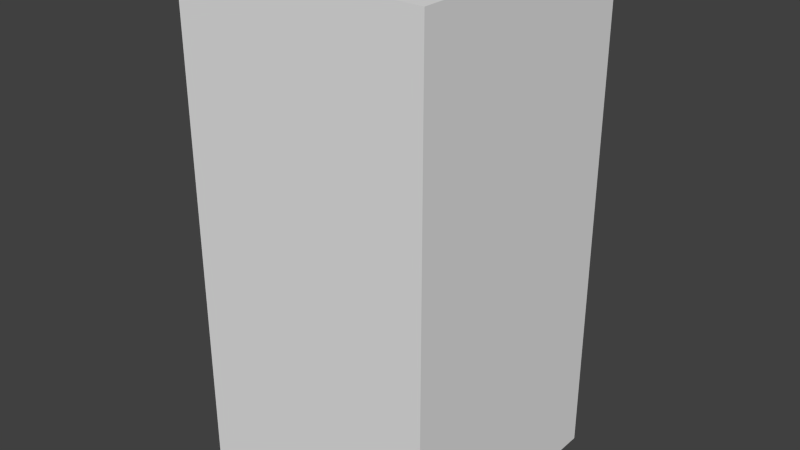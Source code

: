 # Source: greenEyeSeven.blend  (saved by Blender 2.68.0; exported with 4.5.12 LTS)
import bpy
from mathutils import Matrix  # noqa: F401  (used for matrix-valued properties, if any)

bpy.ops.wm.read_factory_settings(use_empty=True)
scene = bpy.context.scene
scene.name = 'Scene'

# ---- collections
col_collection_1 = bpy.data.collections.new('Collection 1'); scene.collection.children.link(col_collection_1)

# ---- world
world_world = bpy.data.worlds.new('World'); scene.world = world_world
world_world.color = (0.05088, 0.05088, 0.05088)
world_world.use_sun_shadow = False
world_world.sun_shadow_jitter_overblur = 0.0
world_world.cycles.sampling_method = 'MANUAL'
world_world.cycles.sample_map_resolution = 256

# ---- meshes
me_greeneyeseven = bpy.data.meshes.new('greenEyeSeven')
me_greeneyeseven.from_pydata([(-0.5, -0.5, -1.0), (-0.5, 0.5, -1.0), (0.5, 0.5, -1.0), (0.5, -0.5, -1.0), (-0.5, -0.5, 1.0), (-0.5, 0.5, 1.0), (0.5, 0.5, 1.0), (0.5, -0.5, 1.0)], [], [(4, 5, 1, 0), (5, 6, 2, 1), (6, 7, 3, 2), (7, 4, 0, 3), (0, 1, 2, 3), (7, 6, 5, 4)])
me_greeneyeseven.use_remesh_preserve_volume = False
me_greeneyeseven.use_remesh_preserve_attributes = False
me_greeneyeseven.use_mirror_vertex_groups = False
me_greeneyeseven.update()

# ---- objects
ob_greeneyeseven = bpy.data.objects.new('greenEyeSeven', me_greeneyeseven)

# ---- transforms, parenting, visibility, modifiers, constraints
ob_greeneyeseven.location = (0.0, 0.0, 0.0)
ob_greeneyeseven.lineart.crease_threshold = 0.0

# ---- collection membership
col_collection_1.objects.link(ob_greeneyeseven)

# ---- scene / render settings (as saved in the file)
scene.frame_start = 1; scene.frame_end = 250; scene.frame_set(1)
scene.render.engine = 'BLENDER_EEVEE_NEXT'
scene.render.image_settings.color_mode = 'RGB'
scene.render.image_settings.compression = 90
scene.render.resolution_percentage = 50
scene.render.dither_intensity = 0.0
scene.cycles.use_denoising = False
scene.cycles.samples = 10
scene.cycles.sampling_pattern = 'TABULATED_SOBOL'
scene.cycles.light_sampling_threshold = 0.0
scene.cycles.use_adaptive_sampling = False
scene.cycles.use_light_tree = False
scene.cycles.blur_glossy = 0.0
scene.cycles.volume_bounces = 1
scene.cycles.pixel_filter_type = 'GAUSSIAN'
scene.cycles.sample_clamp_indirect = 0.0
scene.view_settings.view_transform = 'Standard'
bpy.context.view_layer.update()

# ---- added for rendering (the .blend has no active camera and no usable light): camera, sun
cam_auto = bpy.data.cameras.new('AutoCamera')
cam_auto.lens = 50.0
cam_auto.sensor_width = 36.0
cam_auto.clip_end = 1000.0
ob_auto_camera = bpy.data.objects.new('AutoCamera', cam_auto)
scene.collection.objects.link(ob_auto_camera)
ob_auto_camera.location = (2.26633, -2.71959, 1.81306)
ob_auto_camera.rotation_euler = (1.09748, -7.21219e-08, 0.694738)
scene.camera = ob_auto_camera
light_auto_sun = bpy.data.lights.new('AutoSun', 'SUN')
light_auto_sun.energy = 3.0
light_auto_sun.angle = 0.0523599
ob_auto_sun = bpy.data.objects.new('AutoSun', light_auto_sun)
scene.collection.objects.link(ob_auto_sun)
ob_auto_sun.rotation_euler = (0.872665, 0.174533, 0.523599)
bpy.context.view_layer.update()
